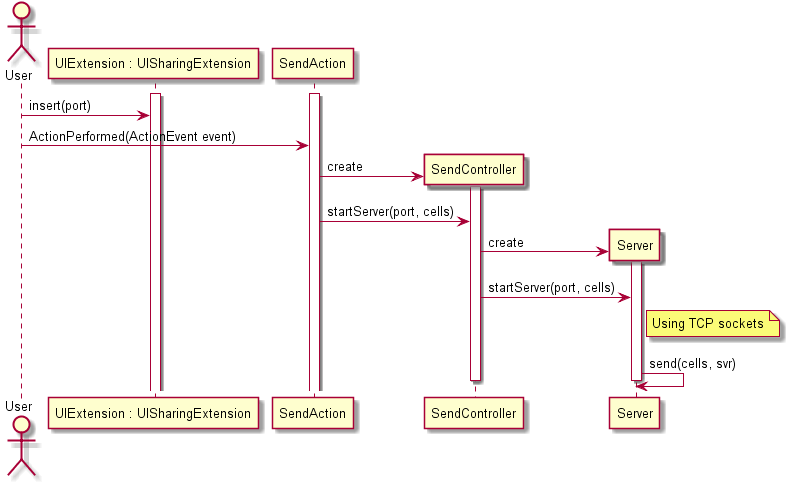

The diagram above was rendered by PlantUML. Its source (embedded in the PNG):
@startuml doc-files/sd_send_server.png
Actor User as us
participant "UIExtension : UISharingExtension" as sui
participant SendAction as sa
participant SendController as sc
participant Server as svr

activate sui
activate sa
us -> sui : insert(port)
us -> sa : ActionPerformed(ActionEvent event)

Create sc
sa -> sc : create
activate sc
sa -> sc : startServer(port, cells)
Create svr
sc -> svr : create
activate svr
sc -> svr : startServer(port, cells)
note right svr
Using TCP sockets
end note
svr -> svr : send(cells, svr)
deactivate svr
deactivate sc

@enduml